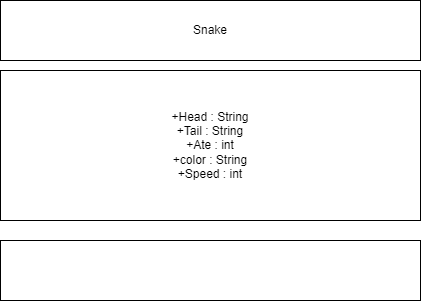

The diagram above was exported from draw.io. Its source (the exported page's mxGraphModel, read from the mxfile embedded in the PNG):
<mxGraphModel dx="782" dy="460" grid="1" gridSize="10" guides="1" tooltips="1" connect="1" arrows="0" fold="1" page="1" pageScale="1" pageWidth="827" pageHeight="1169" math="0" shadow="0">
  <root>
    <mxCell id="0" />
    <mxCell id="1" parent="0" />
    <mxCell id="z4IlJm6NTfVYQ5aLpx5O-1" value="Snake" style="rounded=0;whiteSpace=wrap;html=1;" parent="1" vertex="1">
      <mxGeometry x="119" y="20" width="420" height="60" as="geometry" />
    </mxCell>
    <mxCell id="z4IlJm6NTfVYQ5aLpx5O-3" value="+Head : String&lt;br&gt;+Tail : String&lt;br&gt;+Ate : int&lt;br&gt;+color : String&lt;br&gt;+Speed : int&lt;br&gt;" style="rounded=0;whiteSpace=wrap;html=1;" parent="1" vertex="1">
      <mxGeometry x="119" y="90" width="420" height="150" as="geometry" />
    </mxCell>
    <mxCell id="z4IlJm6NTfVYQ5aLpx5O-4" value="" style="rounded=0;whiteSpace=wrap;html=1;" parent="1" vertex="1">
      <mxGeometry x="119" y="260" width="420" height="60" as="geometry" />
    </mxCell>
  </root>
</mxGraphModel>